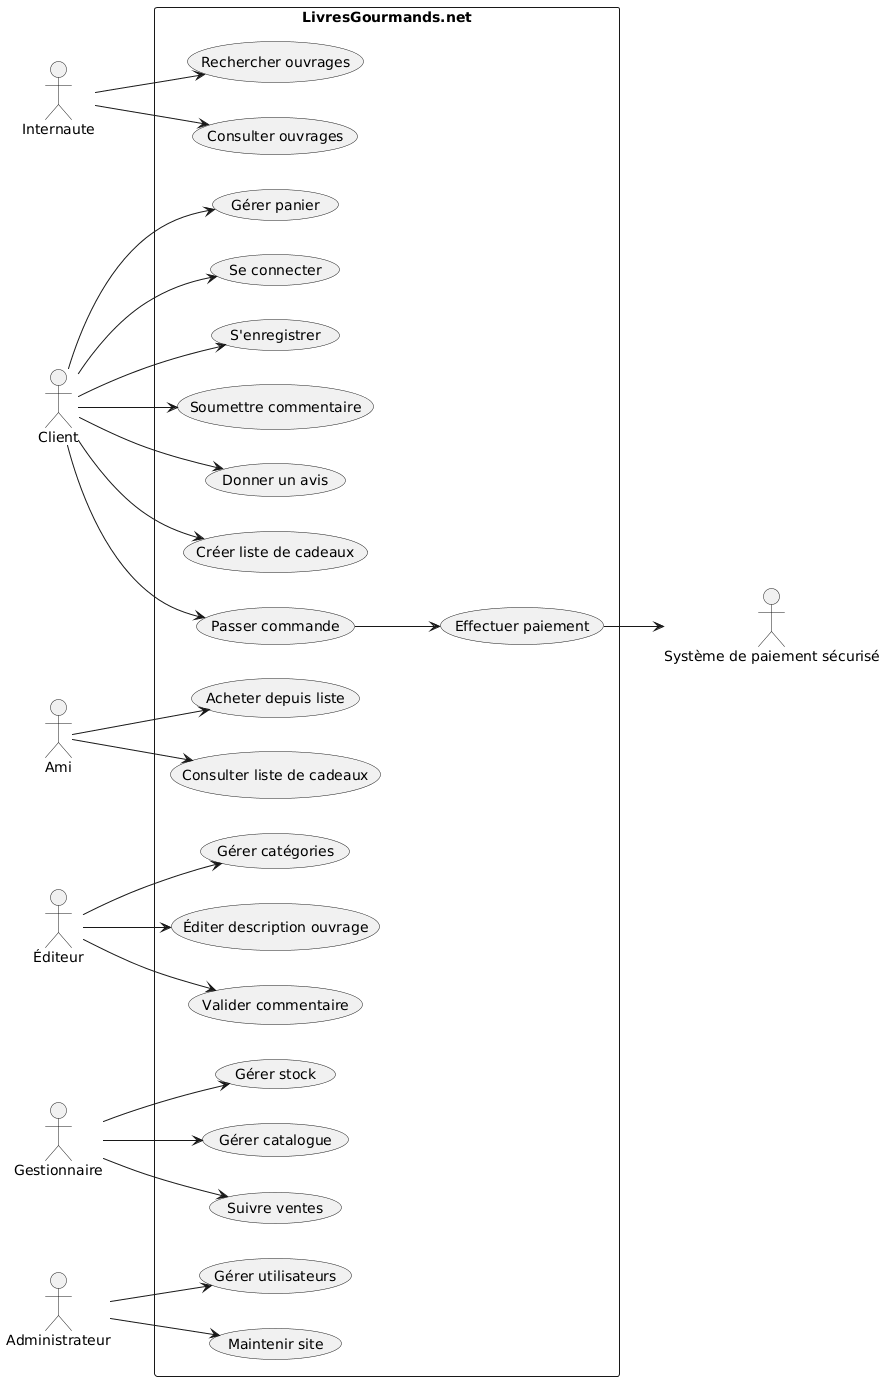

The diagram above was rendered by PlantUML. Its source (embedded in the PNG):
@startuml
left to right direction
actor "Internaute" as internaute
actor "Client" as client
actor "Ami" as ami
actor "Éditeur" as editeur
actor "Gestionnaire" as gestionnaire
actor "Administrateur" as admin
actor "Système de paiement sécurisé" as paiement

rectangle "LivresGourmands.net" {
  
  (Rechercher ouvrages) as UC1
  (Consulter ouvrages) as UC2
  (S'enregistrer) as UC3
  (Se connecter) as UC4
  (Gérer panier) as UC5
  (Passer commande) as UC6
  (Créer liste de cadeaux) as UC7
  (Consulter liste de cadeaux) as UC8
  (Acheter depuis liste) as UC9
  (Donner un avis) as UC10
  (Soumettre commentaire) as UC11
  (Éditer description ouvrage) as UC12
  (Gérer catégories) as UC13
  (Valider commentaire) as UC14
  (Gérer catalogue) as UC15
  (Gérer stock) as UC16
  (Suivre ventes) as UC17
  (Maintenir site) as UC18
  (Gérer utilisateurs) as UC19
  (Effectuer paiement) as UC20
}

' Associations FRONT OFFICE
internaute --> UC1
internaute --> UC2

client --> UC3
client --> UC4
client --> UC5
client --> UC6
client --> UC7
client --> UC10
client --> UC11

ami --> UC8
ami --> UC9

' Associations BACK OFFICE
editeur --> UC12
editeur --> UC13
editeur --> UC14

gestionnaire --> UC15
gestionnaire --> UC16
gestionnaire --> UC17

admin --> UC18
admin --> UC19

' Paiement externe
UC6 --> UC20
UC20 --> paiement
@enduml